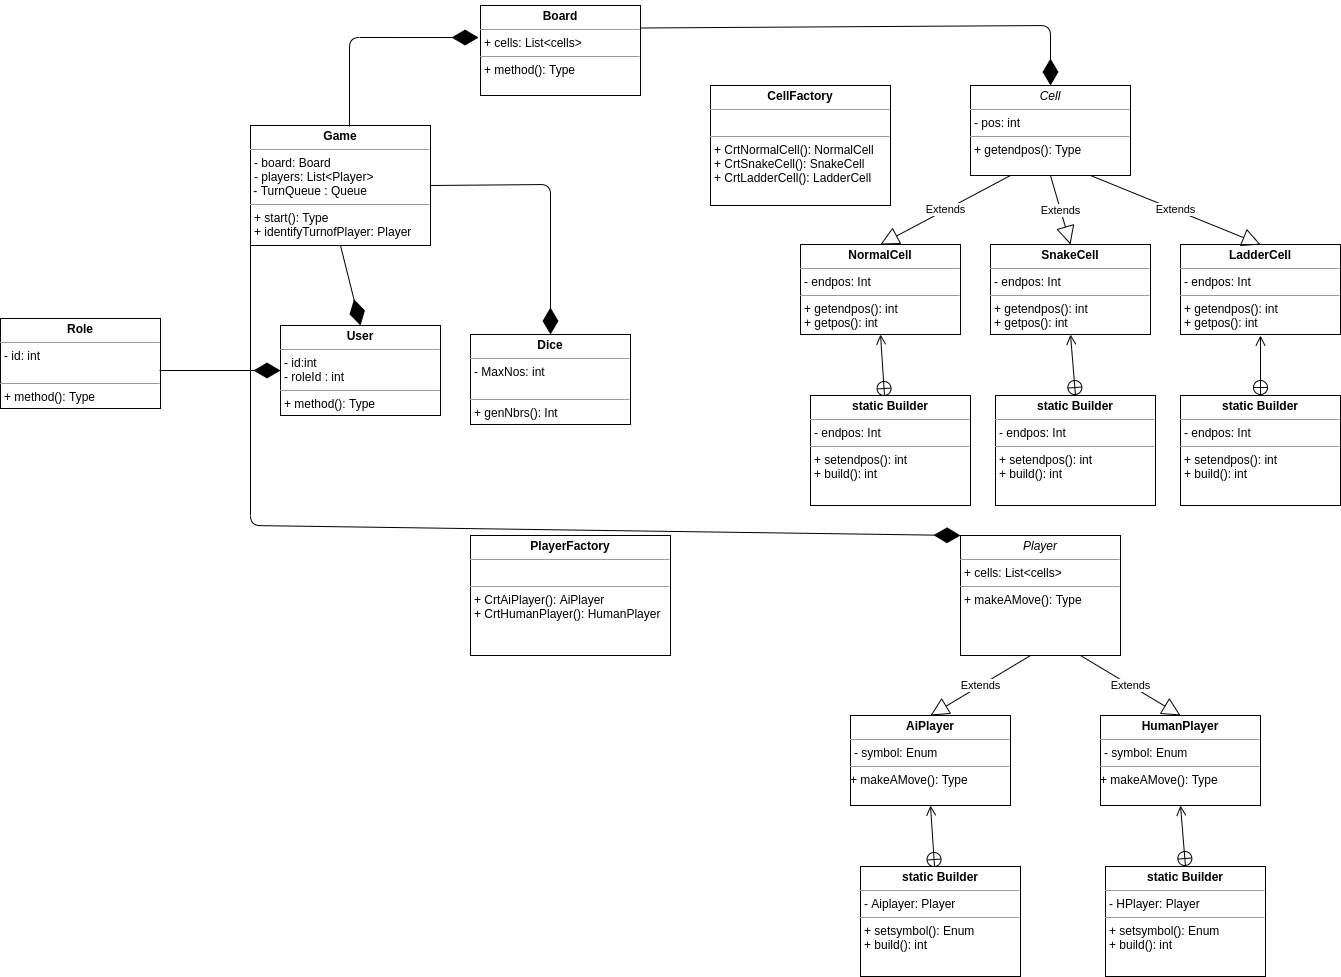

The diagram above was exported from draw.io. Its source (the exported page's mxGraphModel, read from the mxfile embedded in the PNG):
<mxGraphModel dx="2577" dy="1870" grid="1" gridSize="10" guides="1" tooltips="1" connect="1" arrows="1" fold="1" page="1" pageScale="1" pageWidth="850" pageHeight="1100" background="none" math="0" shadow="0">
  <root>
    <mxCell id="0" />
    <mxCell id="1" parent="0" />
    <mxCell id="k6LRh1UnICJDdB9GZ6B7-2" value="&lt;p style=&quot;margin: 0px ; margin-top: 4px ; text-align: center&quot;&gt;&lt;i&gt;Cell&lt;/i&gt;&lt;/p&gt;&lt;hr size=&quot;1&quot;&gt;&lt;p style=&quot;margin: 0px ; margin-left: 4px&quot;&gt;- pos: int&lt;/p&gt;&lt;hr size=&quot;1&quot;&gt;&lt;p style=&quot;margin: 0px ; margin-left: 4px&quot;&gt;+ getendpos(): Type&lt;/p&gt;" style="verticalAlign=top;align=left;overflow=fill;fontSize=12;fontFamily=Helvetica;html=1;hachureGap=4;pointerEvents=0;" vertex="1" parent="1">
      <mxGeometry x="490" y="-200" width="160" height="90" as="geometry" />
    </mxCell>
    <mxCell id="k6LRh1UnICJDdB9GZ6B7-3" value="&lt;p style=&quot;margin: 0px ; margin-top: 4px ; text-align: center&quot;&gt;&lt;b&gt;NormalCell&lt;/b&gt;&lt;/p&gt;&lt;hr size=&quot;1&quot;&gt;&lt;p style=&quot;margin: 0px ; margin-left: 4px&quot;&gt;- endpos: Int&lt;/p&gt;&lt;hr size=&quot;1&quot;&gt;&lt;p style=&quot;margin: 0px ; margin-left: 4px&quot;&gt;+ getendpos(): int&lt;/p&gt;&lt;p style=&quot;margin: 0px ; margin-left: 4px&quot;&gt;+ getpos(): int&lt;/p&gt;" style="verticalAlign=top;align=left;overflow=fill;fontSize=12;fontFamily=Helvetica;html=1;hachureGap=4;pointerEvents=0;" vertex="1" parent="1">
      <mxGeometry x="320" y="-41" width="160" height="90" as="geometry" />
    </mxCell>
    <mxCell id="k6LRh1UnICJDdB9GZ6B7-4" value="&lt;p style=&quot;margin: 0px ; margin-top: 4px ; text-align: center&quot;&gt;&lt;b&gt;SnakeCell&lt;/b&gt;&lt;/p&gt;&lt;hr size=&quot;1&quot;&gt;&lt;p style=&quot;margin: 0px ; margin-left: 4px&quot;&gt;- endpos: Int&lt;/p&gt;&lt;hr size=&quot;1&quot;&gt;&lt;p style=&quot;margin: 0px 0px 0px 4px&quot;&gt;+ getendpos(): int&lt;/p&gt;&lt;p style=&quot;margin: 0px 0px 0px 4px&quot;&gt;+ getpos(): int&lt;/p&gt;" style="verticalAlign=top;align=left;overflow=fill;fontSize=12;fontFamily=Helvetica;html=1;hachureGap=4;pointerEvents=0;" vertex="1" parent="1">
      <mxGeometry x="510" y="-41" width="160" height="90" as="geometry" />
    </mxCell>
    <mxCell id="k6LRh1UnICJDdB9GZ6B7-5" value="&lt;p style=&quot;margin: 0px ; margin-top: 4px ; text-align: center&quot;&gt;&lt;b&gt;LadderCell&lt;/b&gt;&lt;/p&gt;&lt;hr size=&quot;1&quot;&gt;&lt;p style=&quot;margin: 0px ; margin-left: 4px&quot;&gt;- endpos: Int&lt;/p&gt;&lt;hr size=&quot;1&quot;&gt;&lt;p style=&quot;margin: 0px 0px 0px 4px&quot;&gt;+ getendpos(): int&lt;/p&gt;&lt;p style=&quot;margin: 0px 0px 0px 4px&quot;&gt;+ getpos(): int&lt;/p&gt;" style="verticalAlign=top;align=left;overflow=fill;fontSize=12;fontFamily=Helvetica;html=1;hachureGap=4;pointerEvents=0;" vertex="1" parent="1">
      <mxGeometry x="700" y="-41" width="160" height="90" as="geometry" />
    </mxCell>
    <mxCell id="k6LRh1UnICJDdB9GZ6B7-6" value="Extends" style="endArrow=block;endSize=16;endFill=0;html=1;sourcePerimeterSpacing=8;targetPerimeterSpacing=8;exitX=0.25;exitY=1;exitDx=0;exitDy=0;entryX=0.5;entryY=0;entryDx=0;entryDy=0;" edge="1" parent="1" source="k6LRh1UnICJDdB9GZ6B7-2" target="k6LRh1UnICJDdB9GZ6B7-3">
      <mxGeometry width="160" relative="1" as="geometry">
        <mxPoint x="240" as="sourcePoint" />
        <mxPoint x="410" y="-40" as="targetPoint" />
      </mxGeometry>
    </mxCell>
    <mxCell id="k6LRh1UnICJDdB9GZ6B7-7" value="Extends" style="endArrow=block;endSize=16;endFill=0;html=1;sourcePerimeterSpacing=8;targetPerimeterSpacing=8;exitX=0.5;exitY=1;exitDx=0;exitDy=0;entryX=0.5;entryY=0;entryDx=0;entryDy=0;" edge="1" parent="1" source="k6LRh1UnICJDdB9GZ6B7-2" target="k6LRh1UnICJDdB9GZ6B7-4">
      <mxGeometry width="160" relative="1" as="geometry">
        <mxPoint x="530" y="-70" as="sourcePoint" />
        <mxPoint x="410" y="10" as="targetPoint" />
      </mxGeometry>
    </mxCell>
    <mxCell id="k6LRh1UnICJDdB9GZ6B7-8" value="Extends" style="endArrow=block;endSize=16;endFill=0;html=1;sourcePerimeterSpacing=8;targetPerimeterSpacing=8;exitX=0.75;exitY=1;exitDx=0;exitDy=0;entryX=0.5;entryY=0;entryDx=0;entryDy=0;" edge="1" parent="1" source="k6LRh1UnICJDdB9GZ6B7-2" target="k6LRh1UnICJDdB9GZ6B7-5">
      <mxGeometry width="160" relative="1" as="geometry">
        <mxPoint x="570" y="-70" as="sourcePoint" />
        <mxPoint x="600" y="-31" as="targetPoint" />
      </mxGeometry>
    </mxCell>
    <mxCell id="k6LRh1UnICJDdB9GZ6B7-9" value="&lt;p style=&quot;margin: 0px ; margin-top: 4px ; text-align: center&quot;&gt;&lt;b&gt;Game&lt;/b&gt;&lt;/p&gt;&lt;hr size=&quot;1&quot;&gt;&lt;p style=&quot;margin: 0px ; margin-left: 4px&quot;&gt;- board: Board&lt;/p&gt;&lt;p style=&quot;margin: 0px ; margin-left: 4px&quot;&gt;- players: List&amp;lt;Player&amp;gt;&lt;/p&gt;&amp;nbsp;- TurnQueue : Queue&lt;br&gt;&lt;hr size=&quot;1&quot;&gt;&lt;p style=&quot;margin: 0px ; margin-left: 4px&quot;&gt;+ start(): Type&lt;/p&gt;&lt;p style=&quot;margin: 0px ; margin-left: 4px&quot;&gt;+ identifyTurnofPlayer: Player&lt;/p&gt;" style="verticalAlign=top;align=left;overflow=fill;fontSize=12;fontFamily=Helvetica;html=1;hachureGap=4;pointerEvents=0;" vertex="1" parent="1">
      <mxGeometry x="-230" y="-160" width="180" height="120" as="geometry" />
    </mxCell>
    <mxCell id="k6LRh1UnICJDdB9GZ6B7-10" value="&lt;p style=&quot;margin: 0px ; margin-top: 4px ; text-align: center&quot;&gt;&lt;b&gt;Board&lt;/b&gt;&lt;/p&gt;&lt;hr size=&quot;1&quot;&gt;&lt;p style=&quot;margin: 0px ; margin-left: 4px&quot;&gt;+ cells: List&amp;lt;cells&amp;gt;&lt;/p&gt;&lt;hr size=&quot;1&quot;&gt;&lt;p style=&quot;margin: 0px ; margin-left: 4px&quot;&gt;+ method(): Type&lt;/p&gt;" style="verticalAlign=top;align=left;overflow=fill;fontSize=12;fontFamily=Helvetica;html=1;hachureGap=4;pointerEvents=0;" vertex="1" parent="1">
      <mxGeometry y="-280" width="160" height="90" as="geometry" />
    </mxCell>
    <mxCell id="k6LRh1UnICJDdB9GZ6B7-11" value="&lt;p style=&quot;margin: 0px ; margin-top: 4px ; text-align: center&quot;&gt;&lt;b&gt;PlayerFactory&lt;/b&gt;&lt;/p&gt;&lt;hr size=&quot;1&quot;&gt;&lt;p style=&quot;margin: 0px ; margin-left: 4px&quot;&gt;&lt;br&gt;&lt;/p&gt;&lt;hr size=&quot;1&quot;&gt;&lt;p style=&quot;margin: 0px ; margin-left: 4px&quot;&gt;&lt;span&gt;+ CrtAiPlayer(): AiPlayer&lt;/span&gt;&lt;br&gt;&lt;/p&gt;&lt;p style=&quot;margin: 0px 0px 0px 4px&quot;&gt;+ CrtHumanPlayer(): HumanPlayer&lt;br&gt;&lt;/p&gt;&lt;p style=&quot;margin: 0px 0px 0px 4px&quot;&gt;&lt;br&gt;&lt;/p&gt;" style="verticalAlign=top;align=left;overflow=fill;fontSize=12;fontFamily=Helvetica;html=1;hachureGap=4;pointerEvents=0;" vertex="1" parent="1">
      <mxGeometry x="-10" y="250" width="200" height="120" as="geometry" />
    </mxCell>
    <mxCell id="k6LRh1UnICJDdB9GZ6B7-12" value="&lt;p style=&quot;margin: 0px ; margin-top: 4px ; text-align: center&quot;&gt;&lt;b&gt;User&lt;/b&gt;&lt;/p&gt;&lt;hr size=&quot;1&quot;&gt;&lt;p style=&quot;margin: 0px ; margin-left: 4px&quot;&gt;- id:int&lt;/p&gt;&lt;p style=&quot;margin: 0px ; margin-left: 4px&quot;&gt;- roleId : int&lt;/p&gt;&lt;hr size=&quot;1&quot;&gt;&lt;p style=&quot;margin: 0px ; margin-left: 4px&quot;&gt;+ method(): Type&lt;/p&gt;" style="verticalAlign=top;align=left;overflow=fill;fontSize=12;fontFamily=Helvetica;html=1;hachureGap=4;pointerEvents=0;" vertex="1" parent="1">
      <mxGeometry x="-200" y="40" width="160" height="90" as="geometry" />
    </mxCell>
    <mxCell id="k6LRh1UnICJDdB9GZ6B7-13" value="&lt;p style=&quot;margin: 0px ; margin-top: 4px ; text-align: center&quot;&gt;&lt;b&gt;Role&lt;/b&gt;&lt;/p&gt;&lt;hr size=&quot;1&quot;&gt;&lt;p style=&quot;margin: 0px ; margin-left: 4px&quot;&gt;- id: int&lt;/p&gt;&lt;p style=&quot;margin: 0px ; margin-left: 4px&quot;&gt;&lt;br&gt;&lt;/p&gt;&lt;hr size=&quot;1&quot;&gt;&lt;p style=&quot;margin: 0px ; margin-left: 4px&quot;&gt;+ method(): Type&lt;/p&gt;" style="verticalAlign=top;align=left;overflow=fill;fontSize=12;fontFamily=Helvetica;html=1;hachureGap=4;pointerEvents=0;" vertex="1" parent="1">
      <mxGeometry x="-480" y="33" width="160" height="90" as="geometry" />
    </mxCell>
    <mxCell id="k6LRh1UnICJDdB9GZ6B7-14" value="&lt;p style=&quot;margin: 0px ; margin-top: 4px ; text-align: center&quot;&gt;&lt;b&gt;static Builder&lt;/b&gt;&lt;/p&gt;&lt;hr size=&quot;1&quot;&gt;&lt;p style=&quot;margin: 0px ; margin-left: 4px&quot;&gt;- endpos: Int&lt;/p&gt;&lt;hr size=&quot;1&quot;&gt;&lt;p style=&quot;margin: 0px ; margin-left: 4px&quot;&gt;+ setendpos(): int&lt;/p&gt;&lt;p style=&quot;margin: 0px ; margin-left: 4px&quot;&gt;+ build(): int&lt;/p&gt;" style="verticalAlign=top;align=left;overflow=fill;fontSize=12;fontFamily=Helvetica;html=1;hachureGap=4;pointerEvents=0;" vertex="1" parent="1">
      <mxGeometry x="330" y="110" width="160" height="110" as="geometry" />
    </mxCell>
    <mxCell id="k6LRh1UnICJDdB9GZ6B7-17" value="&lt;p style=&quot;margin: 0px ; margin-top: 4px ; text-align: center&quot;&gt;&lt;b&gt;static Builder&lt;/b&gt;&lt;/p&gt;&lt;hr size=&quot;1&quot;&gt;&lt;p style=&quot;margin: 0px ; margin-left: 4px&quot;&gt;- endpos: Int&lt;/p&gt;&lt;hr size=&quot;1&quot;&gt;&lt;p style=&quot;margin: 0px ; margin-left: 4px&quot;&gt;+ setendpos(): int&lt;/p&gt;&lt;p style=&quot;margin: 0px ; margin-left: 4px&quot;&gt;+ build(): int&lt;/p&gt;" style="verticalAlign=top;align=left;overflow=fill;fontSize=12;fontFamily=Helvetica;html=1;hachureGap=4;pointerEvents=0;" vertex="1" parent="1">
      <mxGeometry x="515" y="110" width="160" height="110" as="geometry" />
    </mxCell>
    <mxCell id="k6LRh1UnICJDdB9GZ6B7-18" value="&lt;p style=&quot;margin: 0px ; margin-top: 4px ; text-align: center&quot;&gt;&lt;b&gt;static Builder&lt;/b&gt;&lt;/p&gt;&lt;hr size=&quot;1&quot;&gt;&lt;p style=&quot;margin: 0px ; margin-left: 4px&quot;&gt;- endpos: Int&lt;/p&gt;&lt;hr size=&quot;1&quot;&gt;&lt;p style=&quot;margin: 0px ; margin-left: 4px&quot;&gt;+ setendpos(): int&lt;/p&gt;&lt;p style=&quot;margin: 0px ; margin-left: 4px&quot;&gt;+ build(): int&lt;/p&gt;" style="verticalAlign=top;align=left;overflow=fill;fontSize=12;fontFamily=Helvetica;html=1;hachureGap=4;pointerEvents=0;" vertex="1" parent="1">
      <mxGeometry x="700" y="110" width="160" height="110" as="geometry" />
    </mxCell>
    <mxCell id="k6LRh1UnICJDdB9GZ6B7-19" value="" style="endArrow=open;startArrow=circlePlus;endFill=0;startFill=0;endSize=8;html=1;sourcePerimeterSpacing=8;targetPerimeterSpacing=8;exitX=0.463;exitY=0.009;exitDx=0;exitDy=0;exitPerimeter=0;entryX=0.5;entryY=1;entryDx=0;entryDy=0;" edge="1" parent="1" source="k6LRh1UnICJDdB9GZ6B7-14" target="k6LRh1UnICJDdB9GZ6B7-3">
      <mxGeometry width="160" relative="1" as="geometry">
        <mxPoint x="400" y="70" as="sourcePoint" />
        <mxPoint x="380" as="targetPoint" />
      </mxGeometry>
    </mxCell>
    <mxCell id="k6LRh1UnICJDdB9GZ6B7-20" value="" style="endArrow=open;startArrow=circlePlus;endFill=0;startFill=0;endSize=8;html=1;sourcePerimeterSpacing=8;targetPerimeterSpacing=8;exitX=0.5;exitY=0;exitDx=0;exitDy=0;entryX=0.5;entryY=1;entryDx=0;entryDy=0;" edge="1" parent="1" source="k6LRh1UnICJDdB9GZ6B7-17" target="k6LRh1UnICJDdB9GZ6B7-4">
      <mxGeometry width="160" relative="1" as="geometry">
        <mxPoint x="414.0799999999999" y="120.99000000000001" as="sourcePoint" />
        <mxPoint x="410" y="59" as="targetPoint" />
      </mxGeometry>
    </mxCell>
    <mxCell id="k6LRh1UnICJDdB9GZ6B7-21" value="" style="endArrow=open;startArrow=circlePlus;endFill=0;startFill=0;endSize=8;html=1;sourcePerimeterSpacing=8;targetPerimeterSpacing=8;exitX=0.5;exitY=0;exitDx=0;exitDy=0;" edge="1" parent="1" source="k6LRh1UnICJDdB9GZ6B7-18">
      <mxGeometry width="160" relative="1" as="geometry">
        <mxPoint x="610" y="120" as="sourcePoint" />
        <mxPoint x="780" y="50" as="targetPoint" />
      </mxGeometry>
    </mxCell>
    <mxCell id="k6LRh1UnICJDdB9GZ6B7-22" value="&lt;p style=&quot;margin: 0px ; margin-top: 4px ; text-align: center&quot;&gt;&lt;b&gt;CellFactory&lt;/b&gt;&lt;/p&gt;&lt;hr size=&quot;1&quot;&gt;&lt;p style=&quot;margin: 0px ; margin-left: 4px&quot;&gt;&lt;br&gt;&lt;/p&gt;&lt;hr size=&quot;1&quot;&gt;&lt;p style=&quot;margin: 0px ; margin-left: 4px&quot;&gt;+ CrtNormalCell(): NormalCell&lt;/p&gt;&lt;p style=&quot;margin: 0px ; margin-left: 4px&quot;&gt;+ CrtSnakeCell(): SnakeCell&lt;br&gt;&lt;/p&gt;&lt;p style=&quot;margin: 0px ; margin-left: 4px&quot;&gt;+ CrtLadderCell(): LadderCell&lt;br&gt;&lt;/p&gt;" style="verticalAlign=top;align=left;overflow=fill;fontSize=12;fontFamily=Helvetica;html=1;hachureGap=4;pointerEvents=0;" vertex="1" parent="1">
      <mxGeometry x="230" y="-200" width="180" height="120" as="geometry" />
    </mxCell>
    <mxCell id="k6LRh1UnICJDdB9GZ6B7-23" value="&lt;p style=&quot;margin: 0px ; margin-top: 4px ; text-align: center&quot;&gt;&lt;i&gt;Player&lt;/i&gt;&lt;/p&gt;&lt;hr size=&quot;1&quot;&gt;&lt;p style=&quot;margin: 0px ; margin-left: 4px&quot;&gt;+ cells: List&amp;lt;cells&amp;gt;&lt;/p&gt;&lt;hr size=&quot;1&quot;&gt;&lt;p style=&quot;margin: 0px ; margin-left: 4px&quot;&gt;+ makeAMove(): Type&lt;/p&gt;&lt;p style=&quot;margin: 0px 0px 0px 4px&quot;&gt;&lt;br&gt;&lt;/p&gt;" style="verticalAlign=top;align=left;overflow=fill;fontSize=12;fontFamily=Helvetica;html=1;hachureGap=4;pointerEvents=0;" vertex="1" parent="1">
      <mxGeometry x="480" y="250" width="160" height="120" as="geometry" />
    </mxCell>
    <mxCell id="k6LRh1UnICJDdB9GZ6B7-24" value="&lt;p style=&quot;margin: 0px ; margin-top: 4px ; text-align: center&quot;&gt;&lt;b&gt;AiPlayer&lt;/b&gt;&lt;/p&gt;&lt;hr size=&quot;1&quot;&gt;&lt;p style=&quot;margin: 0px ; margin-left: 4px&quot;&gt;- symbol: Enum&lt;/p&gt;&lt;hr size=&quot;1&quot;&gt;+ makeAMove(): Type&lt;p style=&quot;margin: 0px ; margin-left: 4px&quot;&gt;&lt;br&gt;&lt;/p&gt;" style="verticalAlign=top;align=left;overflow=fill;fontSize=12;fontFamily=Helvetica;html=1;hachureGap=4;pointerEvents=0;" vertex="1" parent="1">
      <mxGeometry x="370" y="430" width="160" height="90" as="geometry" />
    </mxCell>
    <mxCell id="k6LRh1UnICJDdB9GZ6B7-25" value="&lt;p style=&quot;margin: 0px ; margin-top: 4px ; text-align: center&quot;&gt;&lt;b&gt;HumanPlayer&lt;/b&gt;&lt;/p&gt;&lt;hr size=&quot;1&quot;&gt;&lt;p style=&quot;margin: 0px ; margin-left: 4px&quot;&gt;- symbol: Enum&lt;/p&gt;&lt;hr size=&quot;1&quot;&gt;+ makeAMove(): Type&lt;p style=&quot;margin: 0px 0px 0px 4px&quot;&gt;&lt;br&gt;&lt;/p&gt;" style="verticalAlign=top;align=left;overflow=fill;fontSize=12;fontFamily=Helvetica;html=1;hachureGap=4;pointerEvents=0;" vertex="1" parent="1">
      <mxGeometry x="620" y="430" width="160" height="90" as="geometry" />
    </mxCell>
    <mxCell id="k6LRh1UnICJDdB9GZ6B7-27" value="&lt;p style=&quot;margin: 0px ; margin-top: 4px ; text-align: center&quot;&gt;&lt;b&gt;static Builder&lt;/b&gt;&lt;/p&gt;&lt;hr size=&quot;1&quot;&gt;&lt;p style=&quot;margin: 0px ; margin-left: 4px&quot;&gt;- Aiplayer: Player&lt;/p&gt;&lt;hr size=&quot;1&quot;&gt;&lt;p style=&quot;margin: 0px ; margin-left: 4px&quot;&gt;+ setsymbol(): Enum&lt;/p&gt;&lt;p style=&quot;margin: 0px ; margin-left: 4px&quot;&gt;+ build(): int&lt;/p&gt;" style="verticalAlign=top;align=left;overflow=fill;fontSize=12;fontFamily=Helvetica;html=1;hachureGap=4;pointerEvents=0;" vertex="1" parent="1">
      <mxGeometry x="380" y="581" width="160" height="110" as="geometry" />
    </mxCell>
    <mxCell id="k6LRh1UnICJDdB9GZ6B7-28" value="&lt;p style=&quot;margin: 0px ; margin-top: 4px ; text-align: center&quot;&gt;&lt;b&gt;static Builder&lt;/b&gt;&lt;/p&gt;&lt;hr size=&quot;1&quot;&gt;&lt;p style=&quot;margin: 0px ; margin-left: 4px&quot;&gt;- HPlayer: Player&lt;/p&gt;&lt;hr size=&quot;1&quot;&gt;&lt;p style=&quot;margin: 0px ; margin-left: 4px&quot;&gt;+ setsymbol(): Enum&lt;/p&gt;&lt;p style=&quot;margin: 0px ; margin-left: 4px&quot;&gt;+ build(): int&lt;/p&gt;" style="verticalAlign=top;align=left;overflow=fill;fontSize=12;fontFamily=Helvetica;html=1;hachureGap=4;pointerEvents=0;" vertex="1" parent="1">
      <mxGeometry x="625" y="581" width="160" height="110" as="geometry" />
    </mxCell>
    <mxCell id="k6LRh1UnICJDdB9GZ6B7-30" value="" style="endArrow=open;startArrow=circlePlus;endFill=0;startFill=0;endSize=8;html=1;sourcePerimeterSpacing=8;targetPerimeterSpacing=8;exitX=0.463;exitY=0.009;exitDx=0;exitDy=0;exitPerimeter=0;entryX=0.5;entryY=1;entryDx=0;entryDy=0;" edge="1" parent="1" source="k6LRh1UnICJDdB9GZ6B7-27" target="k6LRh1UnICJDdB9GZ6B7-24">
      <mxGeometry width="160" relative="1" as="geometry">
        <mxPoint x="450" y="541" as="sourcePoint" />
        <mxPoint x="430" y="471" as="targetPoint" />
      </mxGeometry>
    </mxCell>
    <mxCell id="k6LRh1UnICJDdB9GZ6B7-31" value="" style="endArrow=open;startArrow=circlePlus;endFill=0;startFill=0;endSize=8;html=1;sourcePerimeterSpacing=8;targetPerimeterSpacing=8;exitX=0.5;exitY=0;exitDx=0;exitDy=0;entryX=0.5;entryY=1;entryDx=0;entryDy=0;" edge="1" parent="1" source="k6LRh1UnICJDdB9GZ6B7-28" target="k6LRh1UnICJDdB9GZ6B7-25">
      <mxGeometry width="160" relative="1" as="geometry">
        <mxPoint x="524.0799999999999" y="591.99" as="sourcePoint" />
        <mxPoint x="520" y="530" as="targetPoint" />
      </mxGeometry>
    </mxCell>
    <mxCell id="k6LRh1UnICJDdB9GZ6B7-33" value="Extends" style="endArrow=block;endSize=16;endFill=0;html=1;sourcePerimeterSpacing=8;targetPerimeterSpacing=8;exitX=0.25;exitY=1;exitDx=0;exitDy=0;entryX=0.5;entryY=0;entryDx=0;entryDy=0;" edge="1" parent="1" target="k6LRh1UnICJDdB9GZ6B7-24">
      <mxGeometry width="160" relative="1" as="geometry">
        <mxPoint x="550" y="370" as="sourcePoint" />
        <mxPoint x="430" y="409" as="targetPoint" />
      </mxGeometry>
    </mxCell>
    <mxCell id="k6LRh1UnICJDdB9GZ6B7-34" value="Extends" style="endArrow=block;endSize=16;endFill=0;html=1;sourcePerimeterSpacing=8;targetPerimeterSpacing=8;entryX=0.5;entryY=0;entryDx=0;entryDy=0;exitX=0.75;exitY=1;exitDx=0;exitDy=0;" edge="1" parent="1" source="k6LRh1UnICJDdB9GZ6B7-23" target="k6LRh1UnICJDdB9GZ6B7-25">
      <mxGeometry width="160" relative="1" as="geometry">
        <mxPoint x="685" y="380" as="sourcePoint" />
        <mxPoint x="640" y="430" as="targetPoint" />
      </mxGeometry>
    </mxCell>
    <mxCell id="k6LRh1UnICJDdB9GZ6B7-35" value="&lt;p style=&quot;margin: 0px ; margin-top: 4px ; text-align: center&quot;&gt;&lt;b&gt;Dice&lt;/b&gt;&lt;/p&gt;&lt;hr size=&quot;1&quot;&gt;&lt;p style=&quot;margin: 0px ; margin-left: 4px&quot;&gt;- MaxNos: int&lt;/p&gt;&lt;p style=&quot;margin: 0px ; margin-left: 4px&quot;&gt;&lt;br&gt;&lt;/p&gt;&lt;hr size=&quot;1&quot;&gt;&lt;p style=&quot;margin: 0px ; margin-left: 4px&quot;&gt;+ genNbrs(): Int&lt;/p&gt;" style="verticalAlign=top;align=left;overflow=fill;fontSize=12;fontFamily=Helvetica;html=1;hachureGap=4;pointerEvents=0;" vertex="1" parent="1">
      <mxGeometry x="-10" y="49" width="160" height="90" as="geometry" />
    </mxCell>
    <mxCell id="k6LRh1UnICJDdB9GZ6B7-37" value="" style="endArrow=diamondThin;endFill=1;endSize=24;html=1;sourcePerimeterSpacing=8;targetPerimeterSpacing=8;exitX=0.5;exitY=1;exitDx=0;exitDy=0;entryX=0.5;entryY=0;entryDx=0;entryDy=0;" edge="1" parent="1" source="k6LRh1UnICJDdB9GZ6B7-9" target="k6LRh1UnICJDdB9GZ6B7-12">
      <mxGeometry width="160" relative="1" as="geometry">
        <mxPoint x="20" y="-30" as="sourcePoint" />
        <mxPoint x="180" y="-30" as="targetPoint" />
      </mxGeometry>
    </mxCell>
    <mxCell id="k6LRh1UnICJDdB9GZ6B7-38" value="" style="endArrow=diamondThin;endFill=1;endSize=24;html=1;sourcePerimeterSpacing=8;targetPerimeterSpacing=8;entryX=0;entryY=0.5;entryDx=0;entryDy=0;exitX=0.994;exitY=0.578;exitDx=0;exitDy=0;exitPerimeter=0;" edge="1" parent="1" source="k6LRh1UnICJDdB9GZ6B7-13" target="k6LRh1UnICJDdB9GZ6B7-12">
      <mxGeometry width="160" relative="1" as="geometry">
        <mxPoint x="-390" y="74.5" as="sourcePoint" />
        <mxPoint x="-230" y="74.5" as="targetPoint" />
      </mxGeometry>
    </mxCell>
    <mxCell id="k6LRh1UnICJDdB9GZ6B7-39" value="" style="endArrow=diamondThin;endFill=1;endSize=24;html=1;sourcePerimeterSpacing=8;targetPerimeterSpacing=8;exitX=1;exitY=0.25;exitDx=0;exitDy=0;entryX=0.5;entryY=0;entryDx=0;entryDy=0;" edge="1" parent="1" source="k6LRh1UnICJDdB9GZ6B7-10" target="k6LRh1UnICJDdB9GZ6B7-2">
      <mxGeometry width="160" relative="1" as="geometry">
        <mxPoint x="40" y="-10" as="sourcePoint" />
        <mxPoint x="200" y="-10" as="targetPoint" />
        <Array as="points">
          <mxPoint x="570" y="-260" />
        </Array>
      </mxGeometry>
    </mxCell>
    <mxCell id="k6LRh1UnICJDdB9GZ6B7-40" value="" style="endArrow=diamondThin;endFill=1;endSize=24;html=1;sourcePerimeterSpacing=8;targetPerimeterSpacing=8;exitX=1;exitY=0.5;exitDx=0;exitDy=0;entryX=0.5;entryY=0;entryDx=0;entryDy=0;" edge="1" parent="1" source="k6LRh1UnICJDdB9GZ6B7-9" target="k6LRh1UnICJDdB9GZ6B7-35">
      <mxGeometry width="160" relative="1" as="geometry">
        <mxPoint x="50" as="sourcePoint" />
        <mxPoint x="210" as="targetPoint" />
        <Array as="points">
          <mxPoint x="70" y="-101" />
        </Array>
      </mxGeometry>
    </mxCell>
    <mxCell id="k6LRh1UnICJDdB9GZ6B7-41" value="" style="endArrow=diamondThin;endFill=1;endSize=24;html=1;sourcePerimeterSpacing=8;targetPerimeterSpacing=8;exitX=0.55;exitY=0.008;exitDx=0;exitDy=0;exitPerimeter=0;entryX=-0.012;entryY=0.356;entryDx=0;entryDy=0;entryPerimeter=0;" edge="1" parent="1" source="k6LRh1UnICJDdB9GZ6B7-9" target="k6LRh1UnICJDdB9GZ6B7-10">
      <mxGeometry width="160" relative="1" as="geometry">
        <mxPoint x="-130" y="-180" as="sourcePoint" />
        <mxPoint x="30" y="-180" as="targetPoint" />
        <Array as="points">
          <mxPoint x="-131" y="-248" />
        </Array>
      </mxGeometry>
    </mxCell>
    <mxCell id="k6LRh1UnICJDdB9GZ6B7-42" value="" style="endArrow=diamondThin;endFill=1;endSize=24;html=1;sourcePerimeterSpacing=8;targetPerimeterSpacing=8;exitX=0;exitY=1;exitDx=0;exitDy=0;entryX=0;entryY=0;entryDx=0;entryDy=0;" edge="1" parent="1" source="k6LRh1UnICJDdB9GZ6B7-9" target="k6LRh1UnICJDdB9GZ6B7-23">
      <mxGeometry width="160" relative="1" as="geometry">
        <mxPoint x="70" y="20" as="sourcePoint" />
        <mxPoint x="230" y="20" as="targetPoint" />
        <Array as="points">
          <mxPoint x="-230" y="240" />
        </Array>
      </mxGeometry>
    </mxCell>
  </root>
</mxGraphModel>